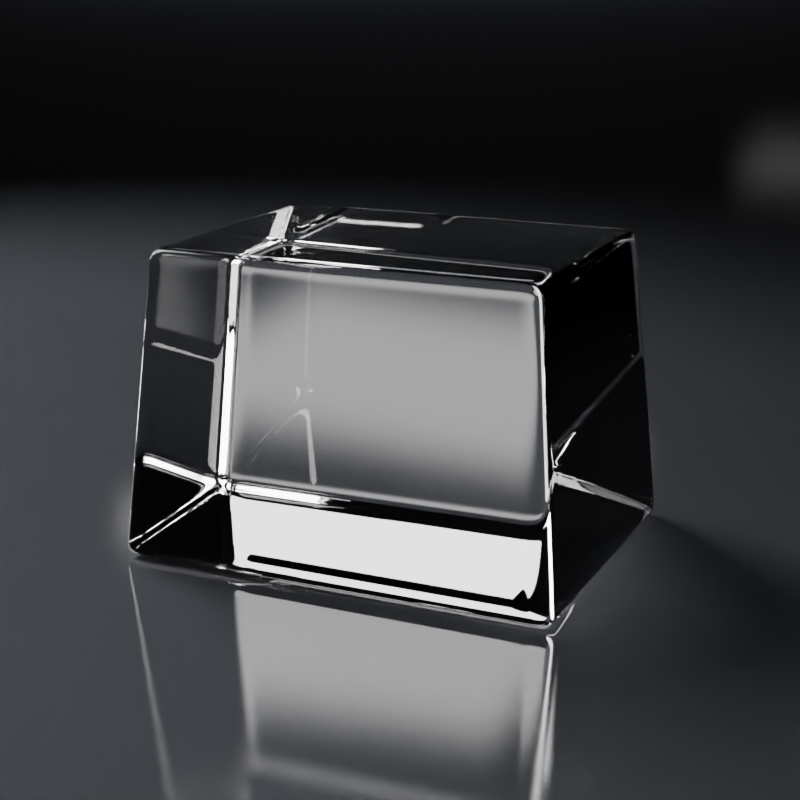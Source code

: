 # Source: render-bird-nest-01.blend  (saved by Blender 2.80.75; exported with 4.5.12 LTS)
import bpy
from mathutils import Matrix  # noqa: F401  (used for matrix-valued properties, if any)

bpy.ops.wm.read_factory_settings(use_empty=True)
scene = bpy.context.scene
scene.name = 'Scene'

# ---- collections
col_collection = bpy.data.collections.new('Collection'); scene.collection.children.link(col_collection)
col_collection_1 = bpy.data.collections.new('Collection')  # instanced only; not linked into the scene

# ---- materials (node trees are filled in below, after node groups)
mat_room_diffuse = bpy.data.materials.new('Room.diffuse')
mat_glass_001 = bpy.data.materials.new('Glass.001')

# ---- material node trees
mat_room_diffuse.use_nodes = True; mat_room_diffuse.node_tree.nodes.clear()
_N = mat_room_diffuse.node_tree.nodes; _L = mat_room_diffuse.node_tree.links
n0 = _N.new('ShaderNodeOutputMaterial'); n0.name = 'Material Output'; n0.location = (430, 101)
n1 = _N.new('ShaderNodeAddShader'); n1.name = 'Add Shader'; n1.location = (210, 88)
n2 = _N.new('ShaderNodeBsdfAnisotropic'); n2.name = 'Glossy BSDF'; n2.location = (-212, -25)
n2.distribution = 'BECKMANN'
n2.inputs[0].default_value = (1.0, 1.0, 1.0, 1.0)
n2.inputs[1].default_value = 0.1
n3 = _N.new('ShaderNodeMixShader'); n3.name = 'Mix Shader'; n3.location = (9, 57)
n3.inputs[0].default_value = 0.2
n4 = _N.new('ShaderNodeRGB'); n4.name = 'RGB'; n4.location = (-427, 135)
n4.outputs[0].default_value = (0.04976, 0.05345, 0.06013, 1.0)
n5 = _N.new('ShaderNodeBsdfAnisotropic'); n5.name = 'Glossy BSDF.001'; n5.location = (-214, 146)
n5.distribution = 'BECKMANN'
n5.inputs[1].default_value = 0.8
_L.new(n1.outputs[0], n0.inputs[0])
_L.new(n2.outputs[0], n3.inputs[2])
_L.new(n3.outputs[0], n1.inputs[1])
_L.new(n4.outputs[0], n5.inputs[0])
_L.new(n5.outputs[0], n3.inputs[1])
n0.is_active_output = True
mat_glass_001.use_nodes = True; mat_glass_001.node_tree.nodes.clear()
_N = mat_glass_001.node_tree.nodes; _L = mat_glass_001.node_tree.links
n0 = _N.new('ShaderNodeOutputMaterial'); n0.name = 'Material Output'; n0.location = (272, 133)
n1 = _N.new('ShaderNodeBsdfGlass'); n1.name = 'Glass BSDF'; n1.location = (-18, 133)
n1.distribution = 'BECKMANN'
_L.new(n1.outputs[0], n0.inputs[0])
n0.is_active_output = True

# ---- world
world_world = bpy.data.worlds.new('World'); scene.world = world_world
world_world.use_nodes = True; world_world.node_tree.nodes.clear()
_N = world_world.node_tree.nodes; _L = world_world.node_tree.links
n0 = _N.new('ShaderNodeOutputWorld'); n0.name = 'World Output'; n0.location = (300, 300)
n1 = _N.new('ShaderNodeBackground'); n1.name = 'Background'; n1.location = (10, 300)
n1.inputs[0].default_value = (0.01002, 0.009413, 0.00854, 1.0)
_L.new(n1.outputs[0], n0.inputs[0])
n0.is_active_output = True
world_world.color = (0.05088, 0.05088, 0.05088)
world_world.use_sun_shadow = False
world_world.sun_shadow_jitter_overblur = 0.0

# ---- cameras
cam_camera = bpy.data.cameras.new('Camera')
cam_camera.clip_end = 100.0
cam_camera.lens = 73.98
cam_camera.ortho_scale = 7.314

# ---- lights
light_area = bpy.data.lights.new('Area', 'AREA')
light_area.transmission_factor = 0.0
light_area.energy = 3.927
light_area.shadow_soft_size = 2.0
light_area.shadow_maximum_resolution = 0.006
light_area.use_absolute_resolution = True
light_area.size = 2.0
light_area.size_y = 1.0
light_spot = bpy.data.lights.new('Spot', 'SPOT')
light_spot.transmission_factor = 0.0
light_spot.energy = 20.0
light_spot.shadow_soft_size = 0.25
light_spot.shadow_maximum_resolution = 0.006
light_spot.use_absolute_resolution = True
light_spot.spot_size = 0.7202
light_spot_001 = bpy.data.lights.new('Spot.001', 'SPOT')
light_spot_001.transmission_factor = 0.0
light_spot_001.energy = 20.0
light_spot_001.shadow_soft_size = 0.25
light_spot_001.shadow_maximum_resolution = 0.006
light_spot_001.use_absolute_resolution = True

# ---- meshes
me_cube = bpy.data.meshes.new('Cube')
me_cube.from_pydata([(-1.0, -1.0, -1.0), (-1.0, -1.0, 1.0), (-1.0, 1.0, -1.0), (-1.0, 1.0, 1.0), (1.0, -1.0, -1.0), (1.0, -1.0, 1.0), (1.0, 1.0, -1.0), (1.0, 1.0, 1.0)], [], [(0, 1, 3, 2), (2, 3, 7, 6), (6, 7, 5, 4), (4, 5, 1, 0), (2, 6, 4, 0), (7, 3, 1, 5)])
_uv = me_cube.uv_layers.new(name='UVMap')
_uv.uv.foreach_set('vector', [0.375, 0.0, 0.625, 0.0, 0.625, 0.25, 0.375, 0.25, 0.375, 0.25, 0.625, 0.25, 0.625, 0.5, 0.375, 0.5, 0.375, 0.5, 0.625, 0.5, 0.625, 0.75, 0.375, 0.75, 0.375, 0.75, 0.625, 0.75, 0.625, 1.0, 0.375, 1.0, 0.125, 0.5, 0.375, 0.5, 0.375, 0.75, 0.125, 0.75, 0.625, 0.5, 0.875, 0.5, 0.875, 0.75, 0.625, 0.75])
me_cube.materials.append(mat_room_diffuse)
me_cube.use_remesh_preserve_volume = False
me_cube.use_remesh_preserve_attributes = False
me_cube.use_mirror_vertex_groups = False
me_cube.update()
me_cube_002 = bpy.data.meshes.new('Cube.002')
me_cube_002.from_pydata([(-2.327, -2.678, -2.069), (-2.02, -2.337, 2.069), (-2.327, 2.678, -2.069), (-2.02, 2.337, 2.069), (2.327, -2.678, -2.069), (2.041, -2.337, 2.069), (2.327, 2.678, -2.069), (2.041, 2.337, 2.069)], [], [(0, 1, 3, 2), (2, 3, 7, 6), (6, 7, 5, 4), (4, 5, 1, 0), (2, 6, 4, 0), (7, 3, 1, 5)])
_uv = me_cube_002.uv_layers.new(name='UVMap')
_uv.uv.foreach_set('vector', [0.375, 0.0, 0.625, 0.0, 0.625, 0.25, 0.375, 0.25, 0.375, 0.25, 0.625, 0.25, 0.625, 0.5, 0.375, 0.5, 0.375, 0.5, 0.625, 0.5, 0.625, 0.75, 0.375, 0.75, 0.375, 0.75, 0.625, 0.75, 0.625, 1.0, 0.375, 1.0, 0.125, 0.5, 0.375, 0.5, 0.375, 0.75, 0.125, 0.75, 0.625, 0.5, 0.875, 0.5, 0.875, 0.75, 0.625, 0.75])
me_cube_002.materials.append(mat_glass_001)
me_cube_002.use_remesh_preserve_volume = False
me_cube_002.use_remesh_preserve_attributes = False
me_cube_002.use_mirror_vertex_groups = False
me_cube_002.update()

# ---- objects
ob_camera = bpy.data.objects.new('Camera', cam_camera)
ob_area = bpy.data.objects.new('Area', light_area)
ob_spot = bpy.data.objects.new('Spot', light_spot)
ob_room = bpy.data.objects.new('Room', me_cube)
ob_spot_001 = bpy.data.objects.new('Spot.001', light_spot_001)
ob_glass = bpy.data.objects.new('Glass', me_cube_002)
ob_collection = bpy.data.objects.new('Collection', None)

# ---- transforms, parenting, visibility, modifiers, constraints
ob_camera.location = (0.08063, -0.1788, 0.0751)
ob_camera.rotation_euler = (1.287, 4.423e-09, 0.4232)
ob_camera.scale = (0.06251, 0.06251, 0.06251)
ob_camera.lock_rotations_4d = False
ob_camera.empty_display_type = 'ARROWS'
ob_camera.color = (0.0, 0.0, 0.0, 0.0)
ob_camera.display_type = 'WIRE'
ob_camera.lineart.crease_threshold = 0.0
ob_area.location = (-1.18, 2.6, 1.0)
ob_area.scale = (0.4, 0.4, 0.4)
ob_area.lineart.crease_threshold = 0.0
ob_spot.location = (0.1246, -0.07276, 0.128)
ob_spot.rotation_euler = (0.96, -0.06009, 1.065)
ob_spot.scale = (0.1, 0.1, 0.1)
ob_spot.lineart.crease_threshold = 0.0
ob_room.location = (0.0, 0.0, 2.0)
ob_room.scale = (5.0, 5.0, 2.0)
ob_room.lineart.crease_threshold = 0.0
ob_spot_001.location = (-0.2575, 0.07936, 0.192)
ob_spot_001.rotation_euler = (-0.9234, -0.3465, 1.036)
ob_spot_001.lineart.crease_threshold = 0.0
ob_glass.location = (0.0, 0.0, 0.01931)
ob_glass.scale = (0.012, 0.007873, 0.009199)
ob_glass.lineart.crease_threshold = 0.0
_m = ob_glass.modifiers.new('Subdivision', 'SUBSURF')
_m.uv_smooth = 'PRESERVE_CORNERS'
_m.subdivision_type = 'SIMPLE'
_m.levels = 4
_m.render_levels = 4
_m.show_only_control_edges = False
_m = ob_glass.modifiers.new('Subdivision.001', 'SUBSURF')
_m.uv_smooth = 'PRESERVE_CORNERS'
_m.levels = 3
_m.render_levels = 5
_m.show_only_control_edges = False
ob_collection.location = (-9.265e-06, -0.001265, 0.02047)
ob_collection.rotation_euler = (0.0, -0.0, -0.3319)
ob_collection.scale = (0.01046, 0.01046, 0.01046)
ob_collection.instance_type = 'COLLECTION'
ob_collection.lineart.crease_threshold = 0.0
ob_collection.instance_collection = col_collection

# ---- collection membership
col_collection.objects.link(ob_camera)
col_collection.objects.link(ob_area)
col_collection.objects.link(ob_spot)
col_collection.objects.link(ob_room)
col_collection.objects.link(ob_spot_001)
col_collection.objects.link(ob_glass)
col_collection.objects.link(ob_collection)

# ---- scene / render settings (as saved in the file)
scene.camera = ob_camera
scene.frame_start = 1; scene.frame_end = 1; scene.frame_set(0)
scene.render.engine = 'CYCLES'
scene.render.resolution_x = 2560
scene.render.resolution_y = 2560
scene.cycles.samples = 256
scene.cycles.sampling_pattern = 'TABULATED_SOBOL'
scene.cycles.use_adaptive_sampling = False
scene.cycles.use_light_tree = False
scene.cycles.caustics_reflective = False
scene.cycles.caustics_refractive = False
scene.cycles.debug_use_hair_bvh = False
scene.eevee.use_raytracing = True
scene.view_settings.view_transform = 'Filmic'
bpy.context.view_layer.update()
